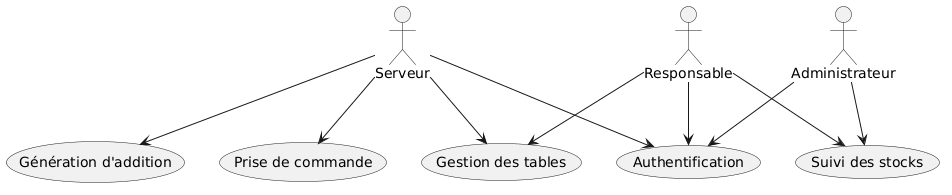

The diagram above was rendered by PlantUML. Its source (embedded in the PNG):
@startuml
actor Serveur
actor Responsable
actor Administrateur

usecase "Prise de commande" as UC1
usecase "Gestion des tables" as UC2
usecase "Suivi des stocks" as UC3
usecase "Génération d'addition" as UC4
usecase "Authentification" as UC5

Serveur --> UC1
Serveur --> UC2
Serveur --> UC4
Serveur --> UC5

Responsable --> UC2
Responsable --> UC3
Responsable --> UC5

Administrateur --> UC3
Administrateur --> UC5
@enduml